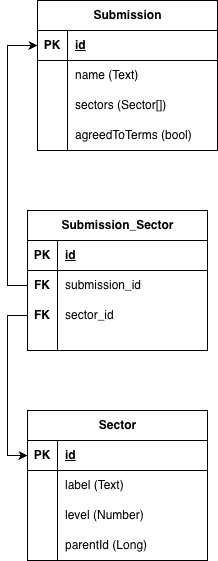

The diagram above was exported from draw.io. Its source (the exported page's mxGraphModel, read from the mxfile embedded in the PNG):
<mxGraphModel dx="1426" dy="800" grid="1" gridSize="10" guides="1" tooltips="1" connect="1" arrows="1" fold="1" page="1" pageScale="1" pageWidth="827" pageHeight="1169" math="0" shadow="0">
  <root>
    <mxCell id="0" />
    <mxCell id="1" parent="0" />
    <mxCell id="0PMjCHtnG_26VhqNegwA-1" value="Sector" style="shape=table;startSize=30;container=1;collapsible=1;childLayout=tableLayout;fixedRows=1;rowLines=0;fontStyle=1;align=center;resizeLast=1;html=1;movable=1;resizable=1;rotatable=1;deletable=1;editable=1;locked=0;connectable=1;" vertex="1" parent="1">
      <mxGeometry x="130" y="690" width="180" height="150" as="geometry" />
    </mxCell>
    <mxCell id="0PMjCHtnG_26VhqNegwA-2" value="" style="shape=tableRow;horizontal=0;startSize=0;swimlaneHead=0;swimlaneBody=0;fillColor=none;collapsible=0;dropTarget=0;points=[[0,0.5],[1,0.5]];portConstraint=eastwest;top=0;left=0;right=0;bottom=1;movable=1;resizable=1;rotatable=1;deletable=1;editable=1;locked=0;connectable=1;" vertex="1" parent="0PMjCHtnG_26VhqNegwA-1">
      <mxGeometry y="30" width="180" height="30" as="geometry" />
    </mxCell>
    <mxCell id="0PMjCHtnG_26VhqNegwA-3" value="PK" style="shape=partialRectangle;connectable=1;fillColor=none;top=0;left=0;bottom=0;right=0;fontStyle=1;overflow=hidden;whiteSpace=wrap;html=1;movable=1;resizable=1;rotatable=1;deletable=1;editable=1;locked=0;" vertex="1" parent="0PMjCHtnG_26VhqNegwA-2">
      <mxGeometry width="30" height="30" as="geometry">
        <mxRectangle width="30" height="30" as="alternateBounds" />
      </mxGeometry>
    </mxCell>
    <mxCell id="0PMjCHtnG_26VhqNegwA-4" value="id" style="shape=partialRectangle;connectable=1;fillColor=none;top=0;left=0;bottom=0;right=0;align=left;spacingLeft=6;fontStyle=5;overflow=hidden;whiteSpace=wrap;html=1;movable=1;resizable=1;rotatable=1;deletable=1;editable=1;locked=0;" vertex="1" parent="0PMjCHtnG_26VhqNegwA-2">
      <mxGeometry x="30" width="150" height="30" as="geometry">
        <mxRectangle width="150" height="30" as="alternateBounds" />
      </mxGeometry>
    </mxCell>
    <mxCell id="0PMjCHtnG_26VhqNegwA-5" value="" style="shape=tableRow;horizontal=0;startSize=0;swimlaneHead=0;swimlaneBody=0;fillColor=none;collapsible=0;dropTarget=0;points=[[0,0.5],[1,0.5]];portConstraint=eastwest;top=0;left=0;right=0;bottom=0;movable=1;resizable=1;rotatable=1;deletable=1;editable=1;locked=0;connectable=1;" vertex="1" parent="0PMjCHtnG_26VhqNegwA-1">
      <mxGeometry y="60" width="180" height="30" as="geometry" />
    </mxCell>
    <mxCell id="0PMjCHtnG_26VhqNegwA-6" value="" style="shape=partialRectangle;connectable=1;fillColor=none;top=0;left=0;bottom=0;right=0;editable=1;overflow=hidden;whiteSpace=wrap;html=1;movable=1;resizable=1;rotatable=1;deletable=1;locked=0;" vertex="1" parent="0PMjCHtnG_26VhqNegwA-5">
      <mxGeometry width="30" height="30" as="geometry">
        <mxRectangle width="30" height="30" as="alternateBounds" />
      </mxGeometry>
    </mxCell>
    <mxCell id="0PMjCHtnG_26VhqNegwA-7" value="label (Text)" style="shape=partialRectangle;connectable=1;fillColor=none;top=0;left=0;bottom=0;right=0;align=left;spacingLeft=6;overflow=hidden;whiteSpace=wrap;html=1;movable=1;resizable=1;rotatable=1;deletable=1;editable=1;locked=0;" vertex="1" parent="0PMjCHtnG_26VhqNegwA-5">
      <mxGeometry x="30" width="150" height="30" as="geometry">
        <mxRectangle width="150" height="30" as="alternateBounds" />
      </mxGeometry>
    </mxCell>
    <mxCell id="0PMjCHtnG_26VhqNegwA-8" value="" style="shape=tableRow;horizontal=0;startSize=0;swimlaneHead=0;swimlaneBody=0;fillColor=none;collapsible=0;dropTarget=0;points=[[0,0.5],[1,0.5]];portConstraint=eastwest;top=0;left=0;right=0;bottom=0;movable=1;resizable=1;rotatable=1;deletable=1;editable=1;locked=0;connectable=1;" vertex="1" parent="0PMjCHtnG_26VhqNegwA-1">
      <mxGeometry y="90" width="180" height="30" as="geometry" />
    </mxCell>
    <mxCell id="0PMjCHtnG_26VhqNegwA-9" value="" style="shape=partialRectangle;connectable=1;fillColor=none;top=0;left=0;bottom=0;right=0;editable=1;overflow=hidden;whiteSpace=wrap;html=1;movable=1;resizable=1;rotatable=1;deletable=1;locked=0;" vertex="1" parent="0PMjCHtnG_26VhqNegwA-8">
      <mxGeometry width="30" height="30" as="geometry">
        <mxRectangle width="30" height="30" as="alternateBounds" />
      </mxGeometry>
    </mxCell>
    <mxCell id="0PMjCHtnG_26VhqNegwA-10" value="level (Number)" style="shape=partialRectangle;connectable=1;fillColor=none;top=0;left=0;bottom=0;right=0;align=left;spacingLeft=6;overflow=hidden;whiteSpace=wrap;html=1;movable=1;resizable=1;rotatable=1;deletable=1;editable=1;locked=0;" vertex="1" parent="0PMjCHtnG_26VhqNegwA-8">
      <mxGeometry x="30" width="150" height="30" as="geometry">
        <mxRectangle width="150" height="30" as="alternateBounds" />
      </mxGeometry>
    </mxCell>
    <mxCell id="0PMjCHtnG_26VhqNegwA-11" value="" style="shape=tableRow;horizontal=0;startSize=0;swimlaneHead=0;swimlaneBody=0;fillColor=none;collapsible=0;dropTarget=0;points=[[0,0.5],[1,0.5]];portConstraint=eastwest;top=0;left=0;right=0;bottom=0;movable=1;resizable=1;rotatable=1;deletable=1;editable=1;locked=0;connectable=1;" vertex="1" parent="0PMjCHtnG_26VhqNegwA-1">
      <mxGeometry y="120" width="180" height="30" as="geometry" />
    </mxCell>
    <mxCell id="0PMjCHtnG_26VhqNegwA-12" value="" style="shape=partialRectangle;connectable=1;fillColor=none;top=0;left=0;bottom=0;right=0;editable=1;overflow=hidden;whiteSpace=wrap;html=1;movable=1;resizable=1;rotatable=1;deletable=1;locked=0;" vertex="1" parent="0PMjCHtnG_26VhqNegwA-11">
      <mxGeometry width="30" height="30" as="geometry">
        <mxRectangle width="30" height="30" as="alternateBounds" />
      </mxGeometry>
    </mxCell>
    <mxCell id="0PMjCHtnG_26VhqNegwA-13" value="parentId (Long)" style="shape=partialRectangle;connectable=1;fillColor=none;top=0;left=0;bottom=0;right=0;align=left;spacingLeft=6;overflow=hidden;whiteSpace=wrap;html=1;movable=1;resizable=1;rotatable=1;deletable=1;editable=1;locked=0;" vertex="1" parent="0PMjCHtnG_26VhqNegwA-11">
      <mxGeometry x="30" width="150" height="30" as="geometry">
        <mxRectangle width="150" height="30" as="alternateBounds" />
      </mxGeometry>
    </mxCell>
    <mxCell id="0PMjCHtnG_26VhqNegwA-14" value="Submission" style="shape=table;startSize=30;container=1;collapsible=1;childLayout=tableLayout;fixedRows=1;rowLines=0;fontStyle=1;align=center;resizeLast=1;html=1;movable=1;resizable=1;rotatable=1;deletable=1;editable=1;locked=0;connectable=1;" vertex="1" parent="1">
      <mxGeometry x="140" y="280" width="180" height="150" as="geometry" />
    </mxCell>
    <mxCell id="0PMjCHtnG_26VhqNegwA-15" value="" style="shape=tableRow;horizontal=0;startSize=0;swimlaneHead=0;swimlaneBody=0;fillColor=none;collapsible=0;dropTarget=0;points=[[0,0.5],[1,0.5]];portConstraint=eastwest;top=0;left=0;right=0;bottom=1;movable=1;resizable=1;rotatable=1;deletable=1;editable=1;locked=0;connectable=1;" vertex="1" parent="0PMjCHtnG_26VhqNegwA-14">
      <mxGeometry y="30" width="180" height="30" as="geometry" />
    </mxCell>
    <mxCell id="0PMjCHtnG_26VhqNegwA-16" value="PK" style="shape=partialRectangle;connectable=1;fillColor=none;top=0;left=0;bottom=0;right=0;fontStyle=1;overflow=hidden;whiteSpace=wrap;html=1;movable=1;resizable=1;rotatable=1;deletable=1;editable=1;locked=0;" vertex="1" parent="0PMjCHtnG_26VhqNegwA-15">
      <mxGeometry width="30" height="30" as="geometry">
        <mxRectangle width="30" height="30" as="alternateBounds" />
      </mxGeometry>
    </mxCell>
    <mxCell id="0PMjCHtnG_26VhqNegwA-17" value="id" style="shape=partialRectangle;connectable=1;fillColor=none;top=0;left=0;bottom=0;right=0;align=left;spacingLeft=6;fontStyle=5;overflow=hidden;whiteSpace=wrap;html=1;movable=1;resizable=1;rotatable=1;deletable=1;editable=1;locked=0;" vertex="1" parent="0PMjCHtnG_26VhqNegwA-15">
      <mxGeometry x="30" width="150" height="30" as="geometry">
        <mxRectangle width="150" height="30" as="alternateBounds" />
      </mxGeometry>
    </mxCell>
    <mxCell id="0PMjCHtnG_26VhqNegwA-18" value="" style="shape=tableRow;horizontal=0;startSize=0;swimlaneHead=0;swimlaneBody=0;fillColor=none;collapsible=0;dropTarget=0;points=[[0,0.5],[1,0.5]];portConstraint=eastwest;top=0;left=0;right=0;bottom=0;movable=1;resizable=1;rotatable=1;deletable=1;editable=1;locked=0;connectable=1;" vertex="1" parent="0PMjCHtnG_26VhqNegwA-14">
      <mxGeometry y="60" width="180" height="30" as="geometry" />
    </mxCell>
    <mxCell id="0PMjCHtnG_26VhqNegwA-19" value="" style="shape=partialRectangle;connectable=1;fillColor=none;top=0;left=0;bottom=0;right=0;editable=1;overflow=hidden;whiteSpace=wrap;html=1;movable=1;resizable=1;rotatable=1;deletable=1;locked=0;" vertex="1" parent="0PMjCHtnG_26VhqNegwA-18">
      <mxGeometry width="30" height="30" as="geometry">
        <mxRectangle width="30" height="30" as="alternateBounds" />
      </mxGeometry>
    </mxCell>
    <mxCell id="0PMjCHtnG_26VhqNegwA-20" value="name (Text)" style="shape=partialRectangle;connectable=1;fillColor=none;top=0;left=0;bottom=0;right=0;align=left;spacingLeft=6;overflow=hidden;whiteSpace=wrap;html=1;movable=1;resizable=1;rotatable=1;deletable=1;editable=1;locked=0;" vertex="1" parent="0PMjCHtnG_26VhqNegwA-18">
      <mxGeometry x="30" width="150" height="30" as="geometry">
        <mxRectangle width="150" height="30" as="alternateBounds" />
      </mxGeometry>
    </mxCell>
    <mxCell id="0PMjCHtnG_26VhqNegwA-21" value="" style="shape=tableRow;horizontal=0;startSize=0;swimlaneHead=0;swimlaneBody=0;fillColor=none;collapsible=0;dropTarget=0;points=[[0,0.5],[1,0.5]];portConstraint=eastwest;top=0;left=0;right=0;bottom=0;movable=1;resizable=1;rotatable=1;deletable=1;editable=1;locked=0;connectable=1;" vertex="1" parent="0PMjCHtnG_26VhqNegwA-14">
      <mxGeometry y="90" width="180" height="30" as="geometry" />
    </mxCell>
    <mxCell id="0PMjCHtnG_26VhqNegwA-22" value="" style="shape=partialRectangle;connectable=1;fillColor=none;top=0;left=0;bottom=0;right=0;editable=1;overflow=hidden;whiteSpace=wrap;html=1;movable=1;resizable=1;rotatable=1;deletable=1;locked=0;" vertex="1" parent="0PMjCHtnG_26VhqNegwA-21">
      <mxGeometry width="30" height="30" as="geometry">
        <mxRectangle width="30" height="30" as="alternateBounds" />
      </mxGeometry>
    </mxCell>
    <mxCell id="0PMjCHtnG_26VhqNegwA-23" value="sectors (Sector[])" style="shape=partialRectangle;connectable=1;fillColor=none;top=0;left=0;bottom=0;right=0;align=left;spacingLeft=6;overflow=hidden;whiteSpace=wrap;html=1;movable=1;resizable=1;rotatable=1;deletable=1;editable=1;locked=0;" vertex="1" parent="0PMjCHtnG_26VhqNegwA-21">
      <mxGeometry x="30" width="150" height="30" as="geometry">
        <mxRectangle width="150" height="30" as="alternateBounds" />
      </mxGeometry>
    </mxCell>
    <mxCell id="0PMjCHtnG_26VhqNegwA-24" value="" style="shape=tableRow;horizontal=0;startSize=0;swimlaneHead=0;swimlaneBody=0;fillColor=none;collapsible=0;dropTarget=0;points=[[0,0.5],[1,0.5]];portConstraint=eastwest;top=0;left=0;right=0;bottom=0;movable=1;resizable=1;rotatable=1;deletable=1;editable=1;locked=0;connectable=1;" vertex="1" parent="0PMjCHtnG_26VhqNegwA-14">
      <mxGeometry y="120" width="180" height="30" as="geometry" />
    </mxCell>
    <mxCell id="0PMjCHtnG_26VhqNegwA-25" value="" style="shape=partialRectangle;connectable=1;fillColor=none;top=0;left=0;bottom=0;right=0;editable=1;overflow=hidden;whiteSpace=wrap;html=1;movable=1;resizable=1;rotatable=1;deletable=1;locked=0;" vertex="1" parent="0PMjCHtnG_26VhqNegwA-24">
      <mxGeometry width="30" height="30" as="geometry">
        <mxRectangle width="30" height="30" as="alternateBounds" />
      </mxGeometry>
    </mxCell>
    <mxCell id="0PMjCHtnG_26VhqNegwA-26" value="agreedToTerms (bool)" style="shape=partialRectangle;connectable=1;fillColor=none;top=0;left=0;bottom=0;right=0;align=left;spacingLeft=6;overflow=hidden;whiteSpace=wrap;html=1;movable=1;resizable=1;rotatable=1;deletable=1;editable=1;locked=0;" vertex="1" parent="0PMjCHtnG_26VhqNegwA-24">
      <mxGeometry x="30" width="150" height="30" as="geometry">
        <mxRectangle width="150" height="30" as="alternateBounds" />
      </mxGeometry>
    </mxCell>
    <mxCell id="0PMjCHtnG_26VhqNegwA-27" value="Submission_Sector" style="shape=table;startSize=30;container=1;collapsible=1;childLayout=tableLayout;fixedRows=1;rowLines=0;fontStyle=1;align=center;resizeLast=1;html=1;movable=1;resizable=1;rotatable=1;deletable=1;editable=1;locked=0;connectable=1;" vertex="1" parent="1">
      <mxGeometry x="130" y="490" width="180" height="140" as="geometry" />
    </mxCell>
    <mxCell id="0PMjCHtnG_26VhqNegwA-28" value="" style="shape=tableRow;horizontal=0;startSize=0;swimlaneHead=0;swimlaneBody=0;fillColor=none;collapsible=0;dropTarget=0;points=[[0,0.5],[1,0.5]];portConstraint=eastwest;top=0;left=0;right=0;bottom=1;movable=1;resizable=1;rotatable=1;deletable=1;editable=1;locked=0;connectable=1;" vertex="1" parent="0PMjCHtnG_26VhqNegwA-27">
      <mxGeometry y="30" width="180" height="30" as="geometry" />
    </mxCell>
    <mxCell id="0PMjCHtnG_26VhqNegwA-29" value="PK" style="shape=partialRectangle;connectable=1;fillColor=none;top=0;left=0;bottom=0;right=0;fontStyle=1;overflow=hidden;whiteSpace=wrap;html=1;movable=1;resizable=1;rotatable=1;deletable=1;editable=1;locked=0;" vertex="1" parent="0PMjCHtnG_26VhqNegwA-28">
      <mxGeometry width="30" height="30" as="geometry">
        <mxRectangle width="30" height="30" as="alternateBounds" />
      </mxGeometry>
    </mxCell>
    <mxCell id="0PMjCHtnG_26VhqNegwA-30" value="id" style="shape=partialRectangle;connectable=1;fillColor=none;top=0;left=0;bottom=0;right=0;align=left;spacingLeft=6;fontStyle=5;overflow=hidden;whiteSpace=wrap;html=1;movable=1;resizable=1;rotatable=1;deletable=1;editable=1;locked=0;" vertex="1" parent="0PMjCHtnG_26VhqNegwA-28">
      <mxGeometry x="30" width="150" height="30" as="geometry">
        <mxRectangle width="150" height="30" as="alternateBounds" />
      </mxGeometry>
    </mxCell>
    <mxCell id="0PMjCHtnG_26VhqNegwA-31" value="" style="shape=tableRow;horizontal=0;startSize=0;swimlaneHead=0;swimlaneBody=0;fillColor=none;collapsible=0;dropTarget=0;points=[[0,0.5],[1,0.5]];portConstraint=eastwest;top=0;left=0;right=0;bottom=0;movable=1;resizable=1;rotatable=1;deletable=1;editable=1;locked=0;connectable=1;" vertex="1" parent="0PMjCHtnG_26VhqNegwA-27">
      <mxGeometry y="60" width="180" height="30" as="geometry" />
    </mxCell>
    <mxCell id="0PMjCHtnG_26VhqNegwA-32" value="&lt;b&gt;FK&lt;/b&gt;" style="shape=partialRectangle;connectable=1;fillColor=none;top=0;left=0;bottom=0;right=0;editable=1;overflow=hidden;whiteSpace=wrap;html=1;movable=1;resizable=1;rotatable=1;deletable=1;locked=0;" vertex="1" parent="0PMjCHtnG_26VhqNegwA-31">
      <mxGeometry width="30" height="30" as="geometry">
        <mxRectangle width="30" height="30" as="alternateBounds" />
      </mxGeometry>
    </mxCell>
    <mxCell id="0PMjCHtnG_26VhqNegwA-33" value="submission_id" style="shape=partialRectangle;connectable=1;fillColor=none;top=0;left=0;bottom=0;right=0;align=left;spacingLeft=6;overflow=hidden;whiteSpace=wrap;html=1;movable=1;resizable=1;rotatable=1;deletable=1;editable=1;locked=0;" vertex="1" parent="0PMjCHtnG_26VhqNegwA-31">
      <mxGeometry x="30" width="150" height="30" as="geometry">
        <mxRectangle width="150" height="30" as="alternateBounds" />
      </mxGeometry>
    </mxCell>
    <mxCell id="0PMjCHtnG_26VhqNegwA-34" value="" style="shape=tableRow;horizontal=0;startSize=0;swimlaneHead=0;swimlaneBody=0;fillColor=none;collapsible=0;dropTarget=0;points=[[0,0.5],[1,0.5]];portConstraint=eastwest;top=0;left=0;right=0;bottom=0;movable=1;resizable=1;rotatable=1;deletable=1;editable=1;locked=0;connectable=1;" vertex="1" parent="0PMjCHtnG_26VhqNegwA-27">
      <mxGeometry y="90" width="180" height="30" as="geometry" />
    </mxCell>
    <mxCell id="0PMjCHtnG_26VhqNegwA-35" value="&lt;b&gt;FK&lt;/b&gt;" style="shape=partialRectangle;connectable=1;fillColor=none;top=0;left=0;bottom=0;right=0;editable=1;overflow=hidden;whiteSpace=wrap;html=1;movable=1;resizable=1;rotatable=1;deletable=1;locked=0;" vertex="1" parent="0PMjCHtnG_26VhqNegwA-34">
      <mxGeometry width="30" height="30" as="geometry">
        <mxRectangle width="30" height="30" as="alternateBounds" />
      </mxGeometry>
    </mxCell>
    <mxCell id="0PMjCHtnG_26VhqNegwA-36" value="sector_id" style="shape=partialRectangle;connectable=1;fillColor=none;top=0;left=0;bottom=0;right=0;align=left;spacingLeft=6;overflow=hidden;whiteSpace=wrap;html=1;movable=1;resizable=1;rotatable=1;deletable=1;editable=1;locked=0;" vertex="1" parent="0PMjCHtnG_26VhqNegwA-34">
      <mxGeometry x="30" width="150" height="30" as="geometry">
        <mxRectangle width="150" height="30" as="alternateBounds" />
      </mxGeometry>
    </mxCell>
    <mxCell id="0PMjCHtnG_26VhqNegwA-37" value="" style="shape=tableRow;horizontal=0;startSize=0;swimlaneHead=0;swimlaneBody=0;fillColor=none;collapsible=0;dropTarget=0;points=[[0,0.5],[1,0.5]];portConstraint=eastwest;top=0;left=0;right=0;bottom=0;movable=1;resizable=1;rotatable=1;deletable=1;editable=1;locked=0;connectable=1;" vertex="1" parent="0PMjCHtnG_26VhqNegwA-27">
      <mxGeometry y="120" width="180" height="20" as="geometry" />
    </mxCell>
    <mxCell id="0PMjCHtnG_26VhqNegwA-38" value="" style="shape=partialRectangle;connectable=1;fillColor=none;top=0;left=0;bottom=0;right=0;editable=1;overflow=hidden;whiteSpace=wrap;html=1;movable=1;resizable=1;rotatable=1;deletable=1;locked=0;" vertex="1" parent="0PMjCHtnG_26VhqNegwA-37">
      <mxGeometry width="30" height="20" as="geometry">
        <mxRectangle width="30" height="20" as="alternateBounds" />
      </mxGeometry>
    </mxCell>
    <mxCell id="0PMjCHtnG_26VhqNegwA-39" value="" style="shape=partialRectangle;connectable=1;fillColor=none;top=0;left=0;bottom=0;right=0;align=left;spacingLeft=6;overflow=hidden;whiteSpace=wrap;html=1;movable=1;resizable=1;rotatable=1;deletable=1;editable=1;locked=0;" vertex="1" parent="0PMjCHtnG_26VhqNegwA-37">
      <mxGeometry x="30" width="150" height="20" as="geometry">
        <mxRectangle width="150" height="20" as="alternateBounds" />
      </mxGeometry>
    </mxCell>
    <mxCell id="0PMjCHtnG_26VhqNegwA-40" style="edgeStyle=orthogonalEdgeStyle;rounded=0;orthogonalLoop=1;jettySize=auto;html=1;exitX=0;exitY=0.5;exitDx=0;exitDy=0;movable=1;resizable=1;rotatable=1;deletable=1;editable=1;locked=0;connectable=1;" edge="1" parent="1" source="0PMjCHtnG_26VhqNegwA-31" target="0PMjCHtnG_26VhqNegwA-15">
      <mxGeometry relative="1" as="geometry" />
    </mxCell>
    <mxCell id="0PMjCHtnG_26VhqNegwA-41" style="edgeStyle=orthogonalEdgeStyle;rounded=0;orthogonalLoop=1;jettySize=auto;html=1;exitX=0;exitY=0.5;exitDx=0;exitDy=0;entryX=0;entryY=0.5;entryDx=0;entryDy=0;movable=1;resizable=1;rotatable=1;deletable=1;editable=1;locked=0;connectable=1;" edge="1" parent="1" source="0PMjCHtnG_26VhqNegwA-34" target="0PMjCHtnG_26VhqNegwA-2">
      <mxGeometry relative="1" as="geometry" />
    </mxCell>
  </root>
</mxGraphModel>